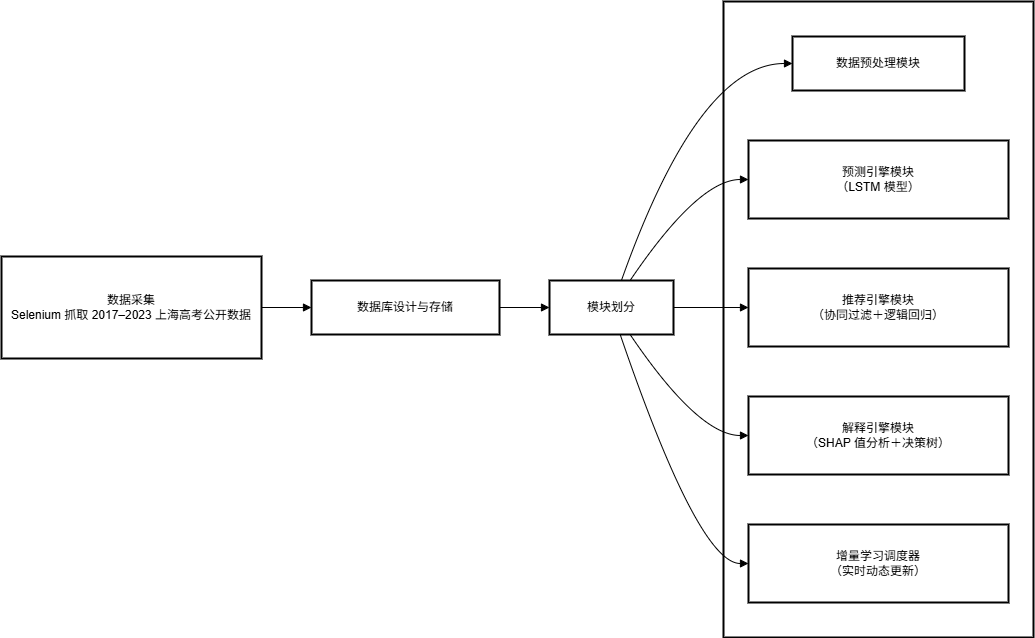

The diagram above was exported from draw.io. Its source (the exported page's mxGraphModel, read from the mxfile embedded in the PNG):
<mxGraphModel dx="1107" dy="784" grid="1" gridSize="10" guides="1" tooltips="1" connect="1" arrows="1" fold="1" page="1" pageScale="1" pageWidth="827" pageHeight="1169" math="0" shadow="0">
  <root>
    <mxCell id="0" />
    <mxCell id="1" parent="0" />
    <mxCell id="KP88LLtE75dSJAycSdji-1" value="模块划分" style="whiteSpace=wrap;strokeWidth=2;" vertex="1" parent="1">
      <mxGeometry x="742" y="20" width="310" height="636" as="geometry" />
    </mxCell>
    <mxCell id="KP88LLtE75dSJAycSdji-2" value="数据采集&#10;Selenium 抓取 2017–2023 上海高考公开数据" style="whiteSpace=wrap;strokeWidth=2;" vertex="1" parent="1">
      <mxGeometry x="20" y="275" width="260" height="102" as="geometry" />
    </mxCell>
    <mxCell id="KP88LLtE75dSJAycSdji-3" value="数据库设计与存储" style="whiteSpace=wrap;strokeWidth=2;" vertex="1" parent="1">
      <mxGeometry x="330" y="299" width="188" height="54" as="geometry" />
    </mxCell>
    <mxCell id="KP88LLtE75dSJAycSdji-4" value="模块划分" style="whiteSpace=wrap;strokeWidth=2;" vertex="1" parent="1">
      <mxGeometry x="568" y="299" width="124" height="54" as="geometry" />
    </mxCell>
    <mxCell id="KP88LLtE75dSJAycSdji-5" value="数据预处理模块" style="whiteSpace=wrap;strokeWidth=2;" vertex="1" parent="1">
      <mxGeometry x="811" y="55" width="172" height="54" as="geometry" />
    </mxCell>
    <mxCell id="KP88LLtE75dSJAycSdji-6" value="预测引擎模块&#10;（LSTM 模型）" style="whiteSpace=wrap;strokeWidth=2;" vertex="1" parent="1">
      <mxGeometry x="767" y="159" width="260" height="78" as="geometry" />
    </mxCell>
    <mxCell id="KP88LLtE75dSJAycSdji-7" value="推荐引擎模块&#10;（协同过滤＋逻辑回归）" style="whiteSpace=wrap;strokeWidth=2;" vertex="1" parent="1">
      <mxGeometry x="767" y="287" width="260" height="78" as="geometry" />
    </mxCell>
    <mxCell id="KP88LLtE75dSJAycSdji-8" value="解释引擎模块&#10;（SHAP 值分析＋决策树）" style="whiteSpace=wrap;strokeWidth=2;" vertex="1" parent="1">
      <mxGeometry x="767" y="415" width="260" height="78" as="geometry" />
    </mxCell>
    <mxCell id="KP88LLtE75dSJAycSdji-9" value="增量学习调度器&#10;（实时动态更新）" style="whiteSpace=wrap;strokeWidth=2;" vertex="1" parent="1">
      <mxGeometry x="767" y="543" width="260" height="78" as="geometry" />
    </mxCell>
    <mxCell id="KP88LLtE75dSJAycSdji-10" value="" style="curved=1;startArrow=none;endArrow=block;exitX=1;exitY=0.5;entryX=0;entryY=0.5;rounded=0;" edge="1" parent="1" source="KP88LLtE75dSJAycSdji-2" target="KP88LLtE75dSJAycSdji-3">
      <mxGeometry relative="1" as="geometry">
        <Array as="points" />
      </mxGeometry>
    </mxCell>
    <mxCell id="KP88LLtE75dSJAycSdji-11" value="" style="curved=1;startArrow=none;endArrow=block;exitX=1;exitY=0.5;entryX=0;entryY=0.5;rounded=0;" edge="1" parent="1" source="KP88LLtE75dSJAycSdji-3" target="KP88LLtE75dSJAycSdji-4">
      <mxGeometry relative="1" as="geometry">
        <Array as="points" />
      </mxGeometry>
    </mxCell>
    <mxCell id="KP88LLtE75dSJAycSdji-12" value="" style="curved=1;startArrow=none;endArrow=block;exitX=0.58;exitY=0;entryX=0;entryY=0.5;rounded=0;" edge="1" parent="1" source="KP88LLtE75dSJAycSdji-4" target="KP88LLtE75dSJAycSdji-5">
      <mxGeometry relative="1" as="geometry">
        <Array as="points">
          <mxPoint x="717" y="82" />
        </Array>
      </mxGeometry>
    </mxCell>
    <mxCell id="KP88LLtE75dSJAycSdji-13" value="" style="curved=1;startArrow=none;endArrow=block;exitX=0.65;exitY=0;entryX=0;entryY=0.5;rounded=0;" edge="1" parent="1" source="KP88LLtE75dSJAycSdji-4" target="KP88LLtE75dSJAycSdji-6">
      <mxGeometry relative="1" as="geometry">
        <Array as="points">
          <mxPoint x="717" y="198" />
        </Array>
      </mxGeometry>
    </mxCell>
    <mxCell id="KP88LLtE75dSJAycSdji-14" value="" style="curved=1;startArrow=none;endArrow=block;exitX=1;exitY=0.5;entryX=0;entryY=0.5;rounded=0;" edge="1" parent="1" source="KP88LLtE75dSJAycSdji-4" target="KP88LLtE75dSJAycSdji-7">
      <mxGeometry relative="1" as="geometry">
        <Array as="points" />
      </mxGeometry>
    </mxCell>
    <mxCell id="KP88LLtE75dSJAycSdji-15" value="" style="curved=1;startArrow=none;endArrow=block;exitX=0.65;exitY=1;entryX=0;entryY=0.5;rounded=0;" edge="1" parent="1" source="KP88LLtE75dSJAycSdji-4" target="KP88LLtE75dSJAycSdji-8">
      <mxGeometry relative="1" as="geometry">
        <Array as="points">
          <mxPoint x="717" y="454" />
        </Array>
      </mxGeometry>
    </mxCell>
    <mxCell id="KP88LLtE75dSJAycSdji-16" value="" style="curved=1;startArrow=none;endArrow=block;exitX=0.57;exitY=1;entryX=0;entryY=0.5;rounded=0;" edge="1" parent="1" source="KP88LLtE75dSJAycSdji-4" target="KP88LLtE75dSJAycSdji-9">
      <mxGeometry relative="1" as="geometry">
        <Array as="points">
          <mxPoint x="717" y="582" />
        </Array>
      </mxGeometry>
    </mxCell>
  </root>
</mxGraphModel>